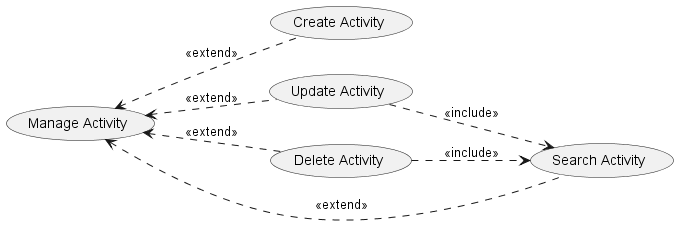

The diagram above was rendered by PlantUML. Its source (embedded in the PNG):
@startuml
left to right direction
(Manage Activity) <.. (Create Activity): <<extend>>
(Manage Activity) <.. (Update Activity): <<extend>>
(Manage Activity) <.. (Delete Activity): <<extend>>
(Manage Activity) <.. (Search Activity): <<extend>>
(Update Activity) ..> (Search Activity): <<include>>
(Delete Activity) ..> (Search Activity): <<include>>
@enduml